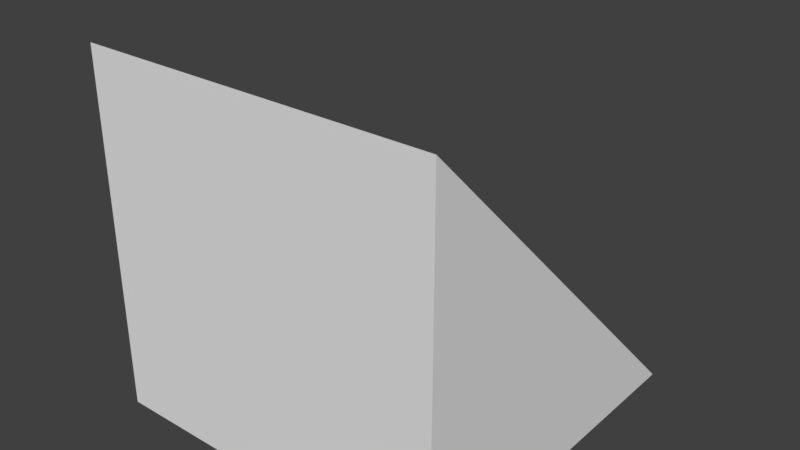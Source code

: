 # Source: RampPrimitive.blend  (saved by Blender 2.79.0; exported with 4.5.12 LTS)
import bpy
from mathutils import Matrix  # noqa: F401  (used for matrix-valued properties, if any)

bpy.ops.wm.read_factory_settings(use_empty=True)
scene = bpy.context.scene
scene.name = 'Scene'

# ---- collections
col_collection_1 = bpy.data.collections.new('Collection 1'); scene.collection.children.link(col_collection_1)

# ---- world
world_world = bpy.data.worlds.new('World'); scene.world = world_world
world_world.color = (0.05088, 0.05088, 0.05088)
world_world.use_sun_shadow = False
world_world.sun_shadow_jitter_overblur = 0.0
world_world.cycles.sampling_method = 'MANUAL'

# ---- meshes
me_cube_002 = bpy.data.meshes.new('Cube.002')
me_cube_002.from_pydata([(-0.5, -0.5, 0.0), (-0.5, -0.5, 1.0), (-0.5, 0.5, 0.0), (0.5, -0.5, 0.0), (0.5, -0.5, 1.0), (0.5, 0.5, 0.0)], [], [(2, 1, 4, 5), (0, 1, 2), (3, 5, 4), (3, 4, 1, 0), (2, 5, 3, 0)])
_uv = me_cube_002.uv_layers.new(name='UVMap')
_uv.uv.foreach_set('vector', [0.5, 0.5, 0.5, 0.0, 1.0, 0.0, 1.0, 0.5, 0.5, 0.5, 0.5, 1.0, 1.0, 0.5, 0.5, 0.5, 1.0, 0.5, 0.5, 1.0, 0.5, 0.5, 0.5, 1.0, 0.0, 1.0, 0.0, 0.5, 0.5, 0.5, 1.0, 0.5, 1.0, 0.0, 0.5, 0.0])
me_cube_002.use_remesh_preserve_volume = False
me_cube_002.use_remesh_preserve_attributes = False
me_cube_002.use_mirror_vertex_groups = False
me_cube_002.update()

# ---- objects
ob_ramp = bpy.data.objects.new('Ramp', me_cube_002)

# ---- transforms, parenting, visibility, modifiers, constraints
ob_ramp.location = (0.0, 0.0, 0.0)
ob_ramp.scale = (0.5, 0.5, 0.5)
ob_ramp.lineart.crease_threshold = 0.0

# ---- collection membership
col_collection_1.objects.link(ob_ramp)

# ---- scene / render settings (as saved in the file)
scene.frame_start = 1; scene.frame_end = 250; scene.frame_set(1)
scene.render.engine = 'BLENDER_EEVEE_NEXT'
scene.render.resolution_percentage = 50
scene.render.dither_intensity = 0.0
scene.cycles.use_denoising = False
scene.cycles.samples = 128
scene.cycles.sampling_pattern = 'TABULATED_SOBOL'
scene.cycles.light_sampling_threshold = 0.0
scene.cycles.use_adaptive_sampling = False
scene.cycles.use_light_tree = False
scene.cycles.blur_glossy = 0.0
scene.cycles.sample_clamp_indirect = 0.0
scene.view_settings.view_transform = 'Standard'
bpy.context.view_layer.update()

# ---- added for rendering (the .blend has no active camera and no usable light): camera, sun
cam_auto = bpy.data.cameras.new('AutoCamera')
cam_auto.lens = 50.0
cam_auto.sensor_width = 36.0
cam_auto.clip_end = 1000.0
ob_auto_camera = bpy.data.objects.new('AutoCamera', cam_auto)
scene.collection.objects.link(ob_auto_camera)
ob_auto_camera.location = (0.801268, -0.961522, 0.891014)
ob_auto_camera.rotation_euler = (1.09748, -7.21219e-08, 0.694738)
scene.camera = ob_auto_camera
light_auto_sun = bpy.data.lights.new('AutoSun', 'SUN')
light_auto_sun.energy = 3.0
light_auto_sun.angle = 0.0523599
ob_auto_sun = bpy.data.objects.new('AutoSun', light_auto_sun)
scene.collection.objects.link(ob_auto_sun)
ob_auto_sun.rotation_euler = (0.872665, 0.174533, 0.523599)
bpy.context.view_layer.update()
